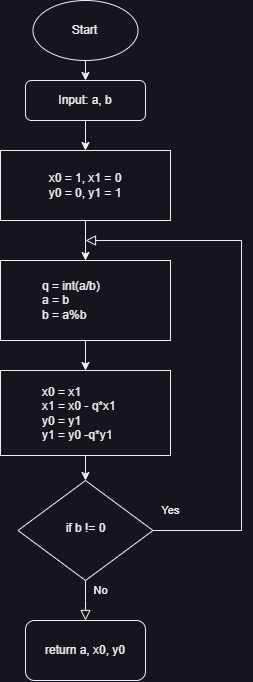

The diagram above was exported from draw.io. Its source (the exported page's mxGraphModel, read from the mxfile embedded in the PNG):
<mxGraphModel dx="1843" dy="809" grid="1" gridSize="10" guides="1" tooltips="1" connect="1" arrows="1" fold="1" page="1" pageScale="1" pageWidth="827" pageHeight="1169" math="0" shadow="0">
  <root>
    <mxCell id="WIyWlLk6GJQsqaUBKTNV-0" />
    <mxCell id="WIyWlLk6GJQsqaUBKTNV-1" parent="WIyWlLk6GJQsqaUBKTNV-0" />
    <mxCell id="gllwoS4mjqWgjn0UU-sP-5" style="edgeStyle=orthogonalEdgeStyle;rounded=0;orthogonalLoop=1;jettySize=auto;html=1;exitX=0.5;exitY=1;exitDx=0;exitDy=0;entryX=0.5;entryY=0;entryDx=0;entryDy=0;" edge="1" parent="WIyWlLk6GJQsqaUBKTNV-1" source="WIyWlLk6GJQsqaUBKTNV-3" target="gllwoS4mjqWgjn0UU-sP-2">
      <mxGeometry relative="1" as="geometry" />
    </mxCell>
    <mxCell id="WIyWlLk6GJQsqaUBKTNV-3" value="Input: a, b" style="rounded=1;whiteSpace=wrap;html=1;fontSize=12;glass=0;strokeWidth=1;shadow=0;" parent="WIyWlLk6GJQsqaUBKTNV-1" vertex="1">
      <mxGeometry x="165" y="200" width="120" height="40" as="geometry" />
    </mxCell>
    <mxCell id="WIyWlLk6GJQsqaUBKTNV-4" value="Yes" style="rounded=0;html=1;jettySize=auto;orthogonalLoop=1;fontSize=11;endArrow=block;endFill=0;endSize=8;strokeWidth=1;shadow=0;labelBackgroundColor=none;edgeStyle=orthogonalEdgeStyle;" parent="WIyWlLk6GJQsqaUBKTNV-1" source="WIyWlLk6GJQsqaUBKTNV-6" edge="1">
      <mxGeometry x="-0.9345" y="20" relative="1" as="geometry">
        <mxPoint as="offset" />
        <mxPoint x="225" y="360" as="targetPoint" />
        <Array as="points">
          <mxPoint x="381" y="650" />
        </Array>
      </mxGeometry>
    </mxCell>
    <mxCell id="WIyWlLk6GJQsqaUBKTNV-5" value="No" style="edgeStyle=orthogonalEdgeStyle;rounded=0;html=1;jettySize=auto;orthogonalLoop=1;fontSize=11;endArrow=block;endFill=0;endSize=8;strokeWidth=1;shadow=0;labelBackgroundColor=none;" parent="WIyWlLk6GJQsqaUBKTNV-1" source="WIyWlLk6GJQsqaUBKTNV-6" edge="1">
      <mxGeometry x="-0.5" y="15" relative="1" as="geometry">
        <mxPoint as="offset" />
        <mxPoint x="225" y="740" as="targetPoint" />
      </mxGeometry>
    </mxCell>
    <mxCell id="WIyWlLk6GJQsqaUBKTNV-6" value="if b != 0" style="rhombus;whiteSpace=wrap;html=1;shadow=0;fontFamily=Helvetica;fontSize=12;align=center;strokeWidth=1;spacing=6;spacingTop=-4;" parent="WIyWlLk6GJQsqaUBKTNV-1" vertex="1">
      <mxGeometry x="157.5" y="600" width="135" height="100" as="geometry" />
    </mxCell>
    <mxCell id="gllwoS4mjqWgjn0UU-sP-1" style="edgeStyle=orthogonalEdgeStyle;rounded=0;orthogonalLoop=1;jettySize=auto;html=1;exitX=0.5;exitY=1;exitDx=0;exitDy=0;entryX=0.5;entryY=0;entryDx=0;entryDy=0;" edge="1" parent="WIyWlLk6GJQsqaUBKTNV-1" source="gllwoS4mjqWgjn0UU-sP-0" target="WIyWlLk6GJQsqaUBKTNV-3">
      <mxGeometry relative="1" as="geometry" />
    </mxCell>
    <mxCell id="gllwoS4mjqWgjn0UU-sP-0" value="Start" style="ellipse;whiteSpace=wrap;html=1;" vertex="1" parent="WIyWlLk6GJQsqaUBKTNV-1">
      <mxGeometry x="172.5" y="120" width="105" height="60" as="geometry" />
    </mxCell>
    <mxCell id="gllwoS4mjqWgjn0UU-sP-6" style="edgeStyle=orthogonalEdgeStyle;rounded=0;orthogonalLoop=1;jettySize=auto;html=1;exitX=0.5;exitY=1;exitDx=0;exitDy=0;entryX=0.5;entryY=0;entryDx=0;entryDy=0;" edge="1" parent="WIyWlLk6GJQsqaUBKTNV-1" source="gllwoS4mjqWgjn0UU-sP-2" target="gllwoS4mjqWgjn0UU-sP-3">
      <mxGeometry relative="1" as="geometry" />
    </mxCell>
    <mxCell id="gllwoS4mjqWgjn0UU-sP-2" value="x0 = 1, x1 = 0&lt;br&gt;y0 = 0, y1 = 1" style="rounded=0;whiteSpace=wrap;html=1;" vertex="1" parent="WIyWlLk6GJQsqaUBKTNV-1">
      <mxGeometry x="140" y="270" width="170" height="70" as="geometry" />
    </mxCell>
    <mxCell id="gllwoS4mjqWgjn0UU-sP-7" style="edgeStyle=orthogonalEdgeStyle;rounded=0;orthogonalLoop=1;jettySize=auto;html=1;exitX=0.5;exitY=1;exitDx=0;exitDy=0;entryX=0.5;entryY=0;entryDx=0;entryDy=0;" edge="1" parent="WIyWlLk6GJQsqaUBKTNV-1" source="gllwoS4mjqWgjn0UU-sP-3" target="gllwoS4mjqWgjn0UU-sP-4">
      <mxGeometry relative="1" as="geometry" />
    </mxCell>
    <mxCell id="gllwoS4mjqWgjn0UU-sP-3" value="&lt;blockquote style=&quot;margin: 0 0 0 40px; border: none; padding: 0px;&quot;&gt;q = int(a/b)&lt;br&gt;a = b&lt;br&gt;b = a%b&lt;/blockquote&gt;" style="rounded=0;whiteSpace=wrap;html=1;align=left;" vertex="1" parent="WIyWlLk6GJQsqaUBKTNV-1">
      <mxGeometry x="140" y="380" width="170" height="80" as="geometry" />
    </mxCell>
    <mxCell id="gllwoS4mjqWgjn0UU-sP-8" style="edgeStyle=orthogonalEdgeStyle;rounded=0;orthogonalLoop=1;jettySize=auto;html=1;exitX=0.5;exitY=1;exitDx=0;exitDy=0;entryX=0.5;entryY=0;entryDx=0;entryDy=0;" edge="1" parent="WIyWlLk6GJQsqaUBKTNV-1" source="gllwoS4mjqWgjn0UU-sP-4" target="WIyWlLk6GJQsqaUBKTNV-6">
      <mxGeometry relative="1" as="geometry" />
    </mxCell>
    <mxCell id="gllwoS4mjqWgjn0UU-sP-4" value="&lt;blockquote style=&quot;margin: 0 0 0 40px; border: none; padding: 0px;&quot;&gt;&lt;div style=&quot;text-align: justify;&quot;&gt;&lt;span style=&quot;background-color: initial;&quot;&gt;x0 = x1&lt;/span&gt;&lt;/div&gt;&lt;div style=&quot;text-align: justify;&quot;&gt;&lt;span style=&quot;background-color: initial;&quot;&gt;x1 = x0 - q*x1&lt;/span&gt;&lt;/div&gt;&lt;div style=&quot;text-align: justify;&quot;&gt;&lt;span style=&quot;background-color: initial;&quot;&gt;y0 = y1&lt;/span&gt;&lt;/div&gt;&lt;div style=&quot;text-align: justify;&quot;&gt;&lt;span style=&quot;background-color: initial;&quot;&gt;y1 = y0 -q*y1&lt;/span&gt;&lt;/div&gt;&lt;/blockquote&gt;" style="rounded=0;whiteSpace=wrap;html=1;align=left;" vertex="1" parent="WIyWlLk6GJQsqaUBKTNV-1">
      <mxGeometry x="140" y="490" width="170" height="85" as="geometry" />
    </mxCell>
    <mxCell id="gllwoS4mjqWgjn0UU-sP-9" value="return a, x0, y0" style="rounded=1;whiteSpace=wrap;html=1;" vertex="1" parent="WIyWlLk6GJQsqaUBKTNV-1">
      <mxGeometry x="165" y="740" width="120" height="60" as="geometry" />
    </mxCell>
  </root>
</mxGraphModel>